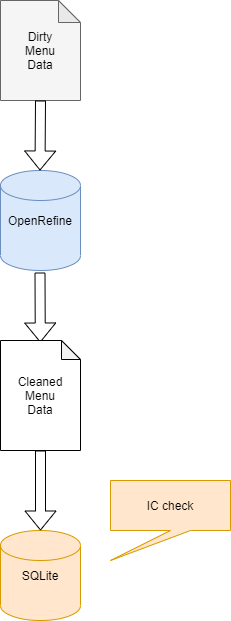

The diagram above was exported from draw.io. Its source (the exported page's mxGraphModel, read from the mxfile embedded in the PNG):
<mxGraphModel dx="1422" dy="713" grid="1" gridSize="10" guides="1" tooltips="1" connect="1" arrows="1" fold="1" page="1" pageScale="1" pageWidth="850" pageHeight="1100" math="0" shadow="0">
  <root>
    <mxCell id="0" />
    <mxCell id="1" parent="0" />
    <mxCell id="ata1fv1H1oGsHIBMsc9w-1" value="OpenRefine" style="shape=cylinder2;whiteSpace=wrap;html=1;boundedLbl=1;backgroundOutline=1;size=15;fillColor=#dae8fc;strokeColor=#6c8ebf;" vertex="1" parent="1">
      <mxGeometry x="360" y="230" width="80" height="100" as="geometry" />
    </mxCell>
    <mxCell id="ata1fv1H1oGsHIBMsc9w-2" value="" style="shape=note;whiteSpace=wrap;html=1;backgroundOutline=1;darkOpacity=0.05;size=22;fillColor=#f5f5f5;strokeColor=#666666;fontColor=#333333;" vertex="1" parent="1">
      <mxGeometry x="360" y="60" width="80" height="100" as="geometry" />
    </mxCell>
    <mxCell id="ata1fv1H1oGsHIBMsc9w-3" value="" style="shape=flexArrow;endArrow=classic;html=1;" edge="1" parent="1">
      <mxGeometry width="50" height="50" relative="1" as="geometry">
        <mxPoint x="400" y="160" as="sourcePoint" />
        <mxPoint x="399.5" y="230" as="targetPoint" />
      </mxGeometry>
    </mxCell>
    <mxCell id="ata1fv1H1oGsHIBMsc9w-4" value="" style="shape=flexArrow;endArrow=classic;html=1;" edge="1" parent="1">
      <mxGeometry width="50" height="50" relative="1" as="geometry">
        <mxPoint x="399.5" y="332" as="sourcePoint" />
        <mxPoint x="399.79166666666674" y="402" as="targetPoint" />
      </mxGeometry>
    </mxCell>
    <mxCell id="ata1fv1H1oGsHIBMsc9w-5" value="Cleaned&lt;br&gt;Menu&lt;br&gt;Data" style="shape=note;whiteSpace=wrap;html=1;backgroundOutline=1;darkOpacity=0.05;size=19;" vertex="1" parent="1">
      <mxGeometry x="360" y="400" width="80" height="110" as="geometry" />
    </mxCell>
    <mxCell id="ata1fv1H1oGsHIBMsc9w-7" value="SQLite" style="shape=cylinder2;whiteSpace=wrap;html=1;boundedLbl=1;backgroundOutline=1;size=15;fillColor=#ffe6cc;strokeColor=#d79b00;" vertex="1" parent="1">
      <mxGeometry x="360" y="590" width="80" height="90" as="geometry" />
    </mxCell>
    <mxCell id="ata1fv1H1oGsHIBMsc9w-8" value="" style="shape=flexArrow;endArrow=classic;html=1;exitX=0.5;exitY=1;exitDx=0;exitDy=0;exitPerimeter=0;" edge="1" parent="1" source="ata1fv1H1oGsHIBMsc9w-5">
      <mxGeometry width="50" height="50" relative="1" as="geometry">
        <mxPoint x="400" y="530" as="sourcePoint" />
        <mxPoint x="400" y="590" as="targetPoint" />
      </mxGeometry>
    </mxCell>
    <mxCell id="ata1fv1H1oGsHIBMsc9w-9" value="Dirty&lt;br&gt;Menu&lt;br&gt;Data" style="text;html=1;strokeColor=none;fillColor=none;align=center;verticalAlign=middle;whiteSpace=wrap;rounded=0;" vertex="1" parent="1">
      <mxGeometry x="380" y="100" width="40" height="20" as="geometry" />
    </mxCell>
    <mxCell id="ata1fv1H1oGsHIBMsc9w-12" value="IC check" style="shape=callout;whiteSpace=wrap;html=1;perimeter=calloutPerimeter;position2=0;fillColor=#ffe6cc;strokeColor=#d79b00;" vertex="1" parent="1">
      <mxGeometry x="470" y="540" width="120" height="80" as="geometry" />
    </mxCell>
  </root>
</mxGraphModel>